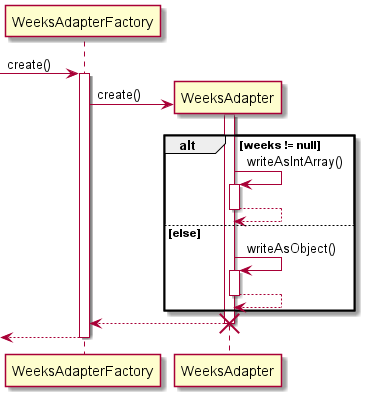

The diagram above was rendered by PlantUML. Its source (embedded in the PNG):
@startuml

[-> WeeksAdapterFactory : create()
activate WeeksAdapterFactory

WeeksAdapterFactory -> WeeksAdapter** : create()
activate WeeksAdapter


alt weeks != null
    WeeksAdapter -> WeeksAdapter : writeAsIntArray()
    activate WeeksAdapter
    WeeksAdapter --> WeeksAdapter
    deactivate WeeksAdapter
else else
    WeeksAdapter -> WeeksAdapter : writeAsObject()
    activate WeeksAdapter
    WeeksAdapter --> WeeksAdapter
    deactivate WeeksAdapter
end

WeeksAdapter --> WeeksAdapterFactory
deactivate WeeksAdapter
destroy WeeksAdapter

<-- WeeksAdapterFactory
deactivate WeeksAdapterFactory

@enduml